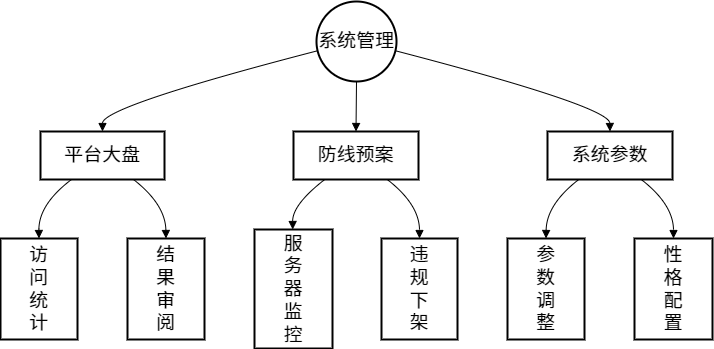

The diagram above was exported from draw.io. Its source (the exported page's mxGraphModel, read from the mxfile embedded in the PNG):
<mxGraphModel dx="987" dy="577" grid="1" gridSize="10" guides="1" tooltips="1" connect="1" arrows="1" fold="1" page="1" pageScale="1" pageWidth="827" pageHeight="1169" math="0" shadow="0">
  <root>
    <mxCell id="0" />
    <mxCell id="1" parent="0" />
    <mxCell id="EAJQJRxHjm0GAjveYLYy-76" value="系统管理" style="ellipse;aspect=fixed;strokeWidth=2;whiteSpace=wrap;fontSize=19;" vertex="1" parent="1">
      <mxGeometry x="336" y="20" width="80" height="80" as="geometry" />
    </mxCell>
    <mxCell id="EAJQJRxHjm0GAjveYLYy-77" value="平台大盘" style="whiteSpace=wrap;strokeWidth=2;fontSize=19;" vertex="1" parent="1">
      <mxGeometry x="60" y="150" width="124" height="48" as="geometry" />
    </mxCell>
    <mxCell id="EAJQJRxHjm0GAjveYLYy-78" value="防线预案" style="whiteSpace=wrap;strokeWidth=2;fontSize=19;" vertex="1" parent="1">
      <mxGeometry x="313" y="150" width="125" height="48" as="geometry" />
    </mxCell>
    <mxCell id="EAJQJRxHjm0GAjveYLYy-79" value="系统参数" style="whiteSpace=wrap;strokeWidth=2;fontSize=19;" vertex="1" parent="1">
      <mxGeometry x="567" y="150" width="125" height="48" as="geometry" />
    </mxCell>
    <mxCell id="EAJQJRxHjm0GAjveYLYy-80" value="访&#10;问&#10;统&#10;计" style="whiteSpace=wrap;strokeWidth=2;fontSize=19;" vertex="1" parent="1">
      <mxGeometry x="20" y="257" width="77" height="101" as="geometry" />
    </mxCell>
    <mxCell id="EAJQJRxHjm0GAjveYLYy-81" value="结&#10;果&#10;审&#10;阅" style="whiteSpace=wrap;strokeWidth=2;fontSize=19;" vertex="1" parent="1">
      <mxGeometry x="147" y="257" width="77" height="101" as="geometry" />
    </mxCell>
    <mxCell id="EAJQJRxHjm0GAjveYLYy-82" value="服&#10;务&#10;器&#10;监&#10;控" style="whiteSpace=wrap;strokeWidth=2;fontSize=19;" vertex="1" parent="1">
      <mxGeometry x="274" y="248" width="78" height="119" as="geometry" />
    </mxCell>
    <mxCell id="EAJQJRxHjm0GAjveYLYy-83" value="违&#10;规&#10;下&#10;架" style="whiteSpace=wrap;strokeWidth=2;fontSize=19;" vertex="1" parent="1">
      <mxGeometry x="401" y="257" width="76" height="101" as="geometry" />
    </mxCell>
    <mxCell id="EAJQJRxHjm0GAjveYLYy-84" value="参&#10;数&#10;调&#10;整" style="whiteSpace=wrap;strokeWidth=2;fontSize=19;" vertex="1" parent="1">
      <mxGeometry x="527" y="257" width="77" height="101" as="geometry" />
    </mxCell>
    <mxCell id="EAJQJRxHjm0GAjveYLYy-85" value="性&#10;格&#10;配&#10;置" style="whiteSpace=wrap;strokeWidth=2;fontSize=19;" vertex="1" parent="1">
      <mxGeometry x="654" y="257" width="78" height="101" as="geometry" />
    </mxCell>
    <mxCell id="EAJQJRxHjm0GAjveYLYy-86" value="" style="curved=1;startArrow=none;endArrow=block;exitX=0;exitY=0.63;entryX=0.5;entryY=0;rounded=0;fontSize=19;" edge="1" parent="1" source="EAJQJRxHjm0GAjveYLYy-76" target="EAJQJRxHjm0GAjveYLYy-77">
      <mxGeometry relative="1" as="geometry">
        <Array as="points">
          <mxPoint x="122" y="125" />
        </Array>
      </mxGeometry>
    </mxCell>
    <mxCell id="EAJQJRxHjm0GAjveYLYy-87" value="" style="curved=1;startArrow=none;endArrow=block;exitX=0.5;exitY=1;entryX=0.5;entryY=0;rounded=0;fontSize=19;" edge="1" parent="1" source="EAJQJRxHjm0GAjveYLYy-76" target="EAJQJRxHjm0GAjveYLYy-78">
      <mxGeometry relative="1" as="geometry">
        <Array as="points" />
      </mxGeometry>
    </mxCell>
    <mxCell id="EAJQJRxHjm0GAjveYLYy-88" value="" style="curved=1;startArrow=none;endArrow=block;exitX=1;exitY=0.63;entryX=0.5;entryY=0;rounded=0;fontSize=19;" edge="1" parent="1" source="EAJQJRxHjm0GAjveYLYy-76" target="EAJQJRxHjm0GAjveYLYy-79">
      <mxGeometry relative="1" as="geometry">
        <Array as="points">
          <mxPoint x="629" y="125" />
        </Array>
      </mxGeometry>
    </mxCell>
    <mxCell id="EAJQJRxHjm0GAjveYLYy-89" value="" style="curved=1;startArrow=none;endArrow=block;exitX=0.25;exitY=1;entryX=0.5;entryY=0;rounded=0;fontSize=19;" edge="1" parent="1" source="EAJQJRxHjm0GAjveYLYy-77" target="EAJQJRxHjm0GAjveYLYy-80">
      <mxGeometry relative="1" as="geometry">
        <Array as="points">
          <mxPoint x="58" y="223" />
        </Array>
      </mxGeometry>
    </mxCell>
    <mxCell id="EAJQJRxHjm0GAjveYLYy-90" value="" style="curved=1;startArrow=none;endArrow=block;exitX=0.75;exitY=1;entryX=0.5;entryY=0;rounded=0;fontSize=19;" edge="1" parent="1" source="EAJQJRxHjm0GAjveYLYy-77" target="EAJQJRxHjm0GAjveYLYy-81">
      <mxGeometry relative="1" as="geometry">
        <Array as="points">
          <mxPoint x="185" y="223" />
        </Array>
      </mxGeometry>
    </mxCell>
    <mxCell id="EAJQJRxHjm0GAjveYLYy-91" value="" style="curved=1;startArrow=none;endArrow=block;exitX=0.25;exitY=1;entryX=0.49;entryY=0;rounded=0;fontSize=19;" edge="1" parent="1" source="EAJQJRxHjm0GAjveYLYy-78" target="EAJQJRxHjm0GAjveYLYy-82">
      <mxGeometry relative="1" as="geometry">
        <Array as="points">
          <mxPoint x="312" y="223" />
        </Array>
      </mxGeometry>
    </mxCell>
    <mxCell id="EAJQJRxHjm0GAjveYLYy-92" value="" style="curved=1;startArrow=none;endArrow=block;exitX=0.75;exitY=1;entryX=0.5;entryY=0;rounded=0;fontSize=19;" edge="1" parent="1" source="EAJQJRxHjm0GAjveYLYy-78" target="EAJQJRxHjm0GAjveYLYy-83">
      <mxGeometry relative="1" as="geometry">
        <Array as="points">
          <mxPoint x="439" y="223" />
        </Array>
      </mxGeometry>
    </mxCell>
    <mxCell id="EAJQJRxHjm0GAjveYLYy-93" value="" style="curved=1;startArrow=none;endArrow=block;exitX=0.25;exitY=1;entryX=0.5;entryY=0;rounded=0;fontSize=19;" edge="1" parent="1" source="EAJQJRxHjm0GAjveYLYy-79" target="EAJQJRxHjm0GAjveYLYy-84">
      <mxGeometry relative="1" as="geometry">
        <Array as="points">
          <mxPoint x="566" y="223" />
        </Array>
      </mxGeometry>
    </mxCell>
    <mxCell id="EAJQJRxHjm0GAjveYLYy-94" value="" style="curved=1;startArrow=none;endArrow=block;exitX=0.75;exitY=1;entryX=0.5;entryY=0;rounded=0;fontSize=19;" edge="1" parent="1" source="EAJQJRxHjm0GAjveYLYy-79" target="EAJQJRxHjm0GAjveYLYy-85">
      <mxGeometry relative="1" as="geometry">
        <Array as="points">
          <mxPoint x="693" y="223" />
        </Array>
      </mxGeometry>
    </mxCell>
  </root>
</mxGraphModel>